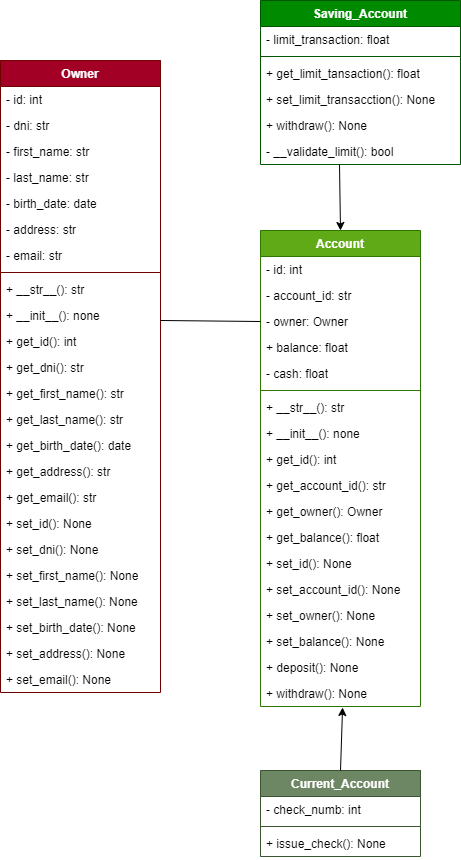

The diagram above was exported from draw.io. Its source (the exported page's mxGraphModel, read from the mxfile embedded in the PNG):
<mxGraphModel dx="1123" dy="787" grid="1" gridSize="10" guides="1" tooltips="1" connect="1" arrows="1" fold="1" page="1" pageScale="1" pageWidth="827" pageHeight="1169" math="0" shadow="0">
  <root>
    <mxCell id="0" />
    <mxCell id="1" parent="0" />
    <mxCell id="5" value="Owner" style="swimlane;fontStyle=1;align=center;verticalAlign=top;childLayout=stackLayout;horizontal=1;startSize=26;horizontalStack=0;resizeParent=1;resizeParentMax=0;resizeLast=0;collapsible=1;marginBottom=0;fillColor=#a20025;fontColor=#ffffff;strokeColor=#6F0000;" parent="1" vertex="1">
      <mxGeometry x="90" y="100" width="160" height="632" as="geometry" />
    </mxCell>
    <mxCell id="6" value="- id: int" style="text;strokeColor=none;fillColor=none;align=left;verticalAlign=top;spacingLeft=4;spacingRight=4;overflow=hidden;rotatable=0;points=[[0,0.5],[1,0.5]];portConstraint=eastwest;" parent="5" vertex="1">
      <mxGeometry y="26" width="160" height="26" as="geometry" />
    </mxCell>
    <mxCell id="7" value="- dni: str" style="text;strokeColor=none;fillColor=none;align=left;verticalAlign=top;spacingLeft=4;spacingRight=4;overflow=hidden;rotatable=0;points=[[0,0.5],[1,0.5]];portConstraint=eastwest;" parent="5" vertex="1">
      <mxGeometry y="52" width="160" height="26" as="geometry" />
    </mxCell>
    <mxCell id="8" value="- first_name: str" style="text;strokeColor=none;fillColor=none;align=left;verticalAlign=top;spacingLeft=4;spacingRight=4;overflow=hidden;rotatable=0;points=[[0,0.5],[1,0.5]];portConstraint=eastwest;" parent="5" vertex="1">
      <mxGeometry y="78" width="160" height="26" as="geometry" />
    </mxCell>
    <mxCell id="9" value="- last_name: str" style="text;strokeColor=none;fillColor=none;align=left;verticalAlign=top;spacingLeft=4;spacingRight=4;overflow=hidden;rotatable=0;points=[[0,0.5],[1,0.5]];portConstraint=eastwest;" parent="5" vertex="1">
      <mxGeometry y="104" width="160" height="26" as="geometry" />
    </mxCell>
    <mxCell id="10" value="- birth_date: date" style="text;strokeColor=none;fillColor=none;align=left;verticalAlign=top;spacingLeft=4;spacingRight=4;overflow=hidden;rotatable=0;points=[[0,0.5],[1,0.5]];portConstraint=eastwest;" parent="5" vertex="1">
      <mxGeometry y="130" width="160" height="26" as="geometry" />
    </mxCell>
    <mxCell id="11" value="- address: str" style="text;strokeColor=none;fillColor=none;align=left;verticalAlign=top;spacingLeft=4;spacingRight=4;overflow=hidden;rotatable=0;points=[[0,0.5],[1,0.5]];portConstraint=eastwest;" parent="5" vertex="1">
      <mxGeometry y="156" width="160" height="26" as="geometry" />
    </mxCell>
    <mxCell id="12" value="- email: str" style="text;strokeColor=none;fillColor=none;align=left;verticalAlign=top;spacingLeft=4;spacingRight=4;overflow=hidden;rotatable=0;points=[[0,0.5],[1,0.5]];portConstraint=eastwest;" parent="5" vertex="1">
      <mxGeometry y="182" width="160" height="26" as="geometry" />
    </mxCell>
    <mxCell id="14" value="" style="line;strokeWidth=1;fillColor=none;align=left;verticalAlign=middle;spacingTop=-1;spacingLeft=3;spacingRight=3;rotatable=0;labelPosition=right;points=[];portConstraint=eastwest;strokeColor=inherit;" parent="5" vertex="1">
      <mxGeometry y="208" width="160" height="8" as="geometry" />
    </mxCell>
    <mxCell id="15" value="+ __str__(): str" style="text;strokeColor=none;fillColor=none;align=left;verticalAlign=top;spacingLeft=4;spacingRight=4;overflow=hidden;rotatable=0;points=[[0,0.5],[1,0.5]];portConstraint=eastwest;" parent="5" vertex="1">
      <mxGeometry y="216" width="160" height="26" as="geometry" />
    </mxCell>
    <mxCell id="16" value="+ __init__(): none" style="text;strokeColor=none;fillColor=none;align=left;verticalAlign=top;spacingLeft=4;spacingRight=4;overflow=hidden;rotatable=0;points=[[0,0.5],[1,0.5]];portConstraint=eastwest;" parent="5" vertex="1">
      <mxGeometry y="242" width="160" height="26" as="geometry" />
    </mxCell>
    <mxCell id="17" value="+ get_id(): int" style="text;strokeColor=none;fillColor=none;align=left;verticalAlign=top;spacingLeft=4;spacingRight=4;overflow=hidden;rotatable=0;points=[[0,0.5],[1,0.5]];portConstraint=eastwest;" parent="5" vertex="1">
      <mxGeometry y="268" width="160" height="26" as="geometry" />
    </mxCell>
    <mxCell id="18" value="+ get_dni(): str" style="text;strokeColor=none;fillColor=none;align=left;verticalAlign=top;spacingLeft=4;spacingRight=4;overflow=hidden;rotatable=0;points=[[0,0.5],[1,0.5]];portConstraint=eastwest;" parent="5" vertex="1">
      <mxGeometry y="294" width="160" height="26" as="geometry" />
    </mxCell>
    <mxCell id="19" value="+ get_first_name(): str" style="text;strokeColor=none;fillColor=none;align=left;verticalAlign=top;spacingLeft=4;spacingRight=4;overflow=hidden;rotatable=0;points=[[0,0.5],[1,0.5]];portConstraint=eastwest;" parent="5" vertex="1">
      <mxGeometry y="320" width="160" height="26" as="geometry" />
    </mxCell>
    <mxCell id="20" value="+ get_last_name(): str" style="text;strokeColor=none;fillColor=none;align=left;verticalAlign=top;spacingLeft=4;spacingRight=4;overflow=hidden;rotatable=0;points=[[0,0.5],[1,0.5]];portConstraint=eastwest;" parent="5" vertex="1">
      <mxGeometry y="346" width="160" height="26" as="geometry" />
    </mxCell>
    <mxCell id="21" value="+ get_birth_date(): date" style="text;strokeColor=none;fillColor=none;align=left;verticalAlign=top;spacingLeft=4;spacingRight=4;overflow=hidden;rotatable=0;points=[[0,0.5],[1,0.5]];portConstraint=eastwest;" parent="5" vertex="1">
      <mxGeometry y="372" width="160" height="26" as="geometry" />
    </mxCell>
    <mxCell id="22" value="+ get_address(): str" style="text;strokeColor=none;fillColor=none;align=left;verticalAlign=top;spacingLeft=4;spacingRight=4;overflow=hidden;rotatable=0;points=[[0,0.5],[1,0.5]];portConstraint=eastwest;" parent="5" vertex="1">
      <mxGeometry y="398" width="160" height="26" as="geometry" />
    </mxCell>
    <mxCell id="23" value="+ get_email(): str" style="text;strokeColor=none;fillColor=none;align=left;verticalAlign=top;spacingLeft=4;spacingRight=4;overflow=hidden;rotatable=0;points=[[0,0.5],[1,0.5]];portConstraint=eastwest;" parent="5" vertex="1">
      <mxGeometry y="424" width="160" height="26" as="geometry" />
    </mxCell>
    <mxCell id="25" value="+ set_id(): None" style="text;strokeColor=none;fillColor=none;align=left;verticalAlign=top;spacingLeft=4;spacingRight=4;overflow=hidden;rotatable=0;points=[[0,0.5],[1,0.5]];portConstraint=eastwest;" parent="5" vertex="1">
      <mxGeometry y="450" width="160" height="26" as="geometry" />
    </mxCell>
    <mxCell id="26" value="+ set_dni(): None" style="text;strokeColor=none;fillColor=none;align=left;verticalAlign=top;spacingLeft=4;spacingRight=4;overflow=hidden;rotatable=0;points=[[0,0.5],[1,0.5]];portConstraint=eastwest;" parent="5" vertex="1">
      <mxGeometry y="476" width="160" height="26" as="geometry" />
    </mxCell>
    <mxCell id="27" value="+ set_first_name(): None" style="text;strokeColor=none;fillColor=none;align=left;verticalAlign=top;spacingLeft=4;spacingRight=4;overflow=hidden;rotatable=0;points=[[0,0.5],[1,0.5]];portConstraint=eastwest;" parent="5" vertex="1">
      <mxGeometry y="502" width="160" height="26" as="geometry" />
    </mxCell>
    <mxCell id="28" value="+ set_last_name(): None" style="text;strokeColor=none;fillColor=none;align=left;verticalAlign=top;spacingLeft=4;spacingRight=4;overflow=hidden;rotatable=0;points=[[0,0.5],[1,0.5]];portConstraint=eastwest;" parent="5" vertex="1">
      <mxGeometry y="528" width="160" height="26" as="geometry" />
    </mxCell>
    <mxCell id="29" value="+ set_birth_date(): None" style="text;strokeColor=none;fillColor=none;align=left;verticalAlign=top;spacingLeft=4;spacingRight=4;overflow=hidden;rotatable=0;points=[[0,0.5],[1,0.5]];portConstraint=eastwest;" parent="5" vertex="1">
      <mxGeometry y="554" width="160" height="26" as="geometry" />
    </mxCell>
    <mxCell id="30" value="+ set_address(): None" style="text;strokeColor=none;fillColor=none;align=left;verticalAlign=top;spacingLeft=4;spacingRight=4;overflow=hidden;rotatable=0;points=[[0,0.5],[1,0.5]];portConstraint=eastwest;" parent="5" vertex="1">
      <mxGeometry y="580" width="160" height="26" as="geometry" />
    </mxCell>
    <mxCell id="31" value="+ set_email(): None" style="text;strokeColor=none;fillColor=none;align=left;verticalAlign=top;spacingLeft=4;spacingRight=4;overflow=hidden;rotatable=0;points=[[0,0.5],[1,0.5]];portConstraint=eastwest;" parent="5" vertex="1">
      <mxGeometry y="606" width="160" height="26" as="geometry" />
    </mxCell>
    <mxCell id="33" value="Account" style="swimlane;fontStyle=1;align=center;verticalAlign=top;childLayout=stackLayout;horizontal=1;startSize=26;horizontalStack=0;resizeParent=1;resizeParentMax=0;resizeLast=0;collapsible=1;marginBottom=0;fillColor=#60a917;fontColor=#ffffff;strokeColor=#2D7600;" parent="1" vertex="1">
      <mxGeometry x="350" y="270" width="160" height="476" as="geometry" />
    </mxCell>
    <mxCell id="34" value="- id: int" style="text;strokeColor=none;fillColor=none;align=left;verticalAlign=top;spacingLeft=4;spacingRight=4;overflow=hidden;rotatable=0;points=[[0,0.5],[1,0.5]];portConstraint=eastwest;" parent="33" vertex="1">
      <mxGeometry y="26" width="160" height="26" as="geometry" />
    </mxCell>
    <mxCell id="35" value="- account_id: str" style="text;strokeColor=none;fillColor=none;align=left;verticalAlign=top;spacingLeft=4;spacingRight=4;overflow=hidden;rotatable=0;points=[[0,0.5],[1,0.5]];portConstraint=eastwest;" parent="33" vertex="1">
      <mxGeometry y="52" width="160" height="26" as="geometry" />
    </mxCell>
    <mxCell id="39" value="- owner: Owner" style="text;strokeColor=none;fillColor=none;align=left;verticalAlign=top;spacingLeft=4;spacingRight=4;overflow=hidden;rotatable=0;points=[[0,0.5],[1,0.5]];portConstraint=eastwest;" parent="33" vertex="1">
      <mxGeometry y="78" width="160" height="26" as="geometry" />
    </mxCell>
    <mxCell id="40" value="+ balance: float" style="text;strokeColor=none;fillColor=none;align=left;verticalAlign=top;spacingLeft=4;spacingRight=4;overflow=hidden;rotatable=0;points=[[0,0.5],[1,0.5]];portConstraint=eastwest;" parent="33" vertex="1">
      <mxGeometry y="104" width="160" height="26" as="geometry" />
    </mxCell>
    <mxCell id="96" value="- cash: float" style="text;strokeColor=none;fillColor=none;align=left;verticalAlign=top;spacingLeft=4;spacingRight=4;overflow=hidden;rotatable=0;points=[[0,0.5],[1,0.5]];portConstraint=eastwest;" parent="33" vertex="1">
      <mxGeometry y="130" width="160" height="26" as="geometry" />
    </mxCell>
    <mxCell id="41" value="" style="line;strokeWidth=1;fillColor=none;align=left;verticalAlign=middle;spacingTop=-1;spacingLeft=3;spacingRight=3;rotatable=0;labelPosition=right;points=[];portConstraint=eastwest;strokeColor=inherit;" parent="33" vertex="1">
      <mxGeometry y="156" width="160" height="8" as="geometry" />
    </mxCell>
    <mxCell id="42" value="+ __str__(): str" style="text;strokeColor=none;fillColor=none;align=left;verticalAlign=top;spacingLeft=4;spacingRight=4;overflow=hidden;rotatable=0;points=[[0,0.5],[1,0.5]];portConstraint=eastwest;" parent="33" vertex="1">
      <mxGeometry y="164" width="160" height="26" as="geometry" />
    </mxCell>
    <mxCell id="43" value="+ __init__(): none" style="text;strokeColor=none;fillColor=none;align=left;verticalAlign=top;spacingLeft=4;spacingRight=4;overflow=hidden;rotatable=0;points=[[0,0.5],[1,0.5]];portConstraint=eastwest;" parent="33" vertex="1">
      <mxGeometry y="190" width="160" height="26" as="geometry" />
    </mxCell>
    <mxCell id="44" value="+ get_id(): int" style="text;strokeColor=none;fillColor=none;align=left;verticalAlign=top;spacingLeft=4;spacingRight=4;overflow=hidden;rotatable=0;points=[[0,0.5],[1,0.5]];portConstraint=eastwest;" parent="33" vertex="1">
      <mxGeometry y="216" width="160" height="26" as="geometry" />
    </mxCell>
    <mxCell id="45" value="+ get_account_id(): str" style="text;strokeColor=none;fillColor=none;align=left;verticalAlign=top;spacingLeft=4;spacingRight=4;overflow=hidden;rotatable=0;points=[[0,0.5],[1,0.5]];portConstraint=eastwest;" parent="33" vertex="1">
      <mxGeometry y="242" width="160" height="26" as="geometry" />
    </mxCell>
    <mxCell id="46" value="+ get_owner(): Owner" style="text;strokeColor=none;fillColor=none;align=left;verticalAlign=top;spacingLeft=4;spacingRight=4;overflow=hidden;rotatable=0;points=[[0,0.5],[1,0.5]];portConstraint=eastwest;" parent="33" vertex="1">
      <mxGeometry y="268" width="160" height="26" as="geometry" />
    </mxCell>
    <mxCell id="47" value="+ get_balance(): float" style="text;strokeColor=none;fillColor=none;align=left;verticalAlign=top;spacingLeft=4;spacingRight=4;overflow=hidden;rotatable=0;points=[[0,0.5],[1,0.5]];portConstraint=eastwest;" parent="33" vertex="1">
      <mxGeometry y="294" width="160" height="26" as="geometry" />
    </mxCell>
    <mxCell id="97" value="+ set_id(): None" style="text;strokeColor=none;fillColor=none;align=left;verticalAlign=top;spacingLeft=4;spacingRight=4;overflow=hidden;rotatable=0;points=[[0,0.5],[1,0.5]];portConstraint=eastwest;" parent="33" vertex="1">
      <mxGeometry y="320" width="160" height="26" as="geometry" />
    </mxCell>
    <mxCell id="99" value="+ set_account_id(): None" style="text;strokeColor=none;fillColor=none;align=left;verticalAlign=top;spacingLeft=4;spacingRight=4;overflow=hidden;rotatable=0;points=[[0,0.5],[1,0.5]];portConstraint=eastwest;" parent="33" vertex="1">
      <mxGeometry y="346" width="160" height="26" as="geometry" />
    </mxCell>
    <mxCell id="100" value="+ set_owner(): None" style="text;strokeColor=none;fillColor=none;align=left;verticalAlign=top;spacingLeft=4;spacingRight=4;overflow=hidden;rotatable=0;points=[[0,0.5],[1,0.5]];portConstraint=eastwest;" parent="33" vertex="1">
      <mxGeometry y="372" width="160" height="26" as="geometry" />
    </mxCell>
    <mxCell id="102" value="+ set_balance(): None" style="text;strokeColor=none;fillColor=none;align=left;verticalAlign=top;spacingLeft=4;spacingRight=4;overflow=hidden;rotatable=0;points=[[0,0.5],[1,0.5]];portConstraint=eastwest;" parent="33" vertex="1">
      <mxGeometry y="398" width="160" height="26" as="geometry" />
    </mxCell>
    <mxCell id="103" value="+ deposit(): None" style="text;strokeColor=none;fillColor=none;align=left;verticalAlign=top;spacingLeft=4;spacingRight=4;overflow=hidden;rotatable=0;points=[[0,0.5],[1,0.5]];portConstraint=eastwest;" parent="33" vertex="1">
      <mxGeometry y="424" width="160" height="26" as="geometry" />
    </mxCell>
    <mxCell id="104" value="+ withdraw(): None" style="text;strokeColor=none;fillColor=none;align=left;verticalAlign=top;spacingLeft=4;spacingRight=4;overflow=hidden;rotatable=0;points=[[0,0.5],[1,0.5]];portConstraint=eastwest;" parent="33" vertex="1">
      <mxGeometry y="450" width="160" height="26" as="geometry" />
    </mxCell>
    <mxCell id="58" value="Saving_Account" style="swimlane;fontStyle=1;align=center;verticalAlign=top;childLayout=stackLayout;horizontal=1;startSize=26;horizontalStack=0;resizeParent=1;resizeParentMax=0;resizeLast=0;collapsible=1;marginBottom=0;fillColor=#008a00;fontColor=#ffffff;strokeColor=#005700;" parent="1" vertex="1">
      <mxGeometry x="350" y="40" width="200" height="164" as="geometry" />
    </mxCell>
    <mxCell id="62" value="- limit_transaction: float" style="text;strokeColor=none;fillColor=none;align=left;verticalAlign=top;spacingLeft=4;spacingRight=4;overflow=hidden;rotatable=0;points=[[0,0.5],[1,0.5]];portConstraint=eastwest;" parent="58" vertex="1">
      <mxGeometry y="26" width="200" height="26" as="geometry" />
    </mxCell>
    <mxCell id="63" value="" style="line;strokeWidth=1;fillColor=none;align=left;verticalAlign=middle;spacingTop=-1;spacingLeft=3;spacingRight=3;rotatable=0;labelPosition=right;points=[];portConstraint=eastwest;strokeColor=inherit;" parent="58" vertex="1">
      <mxGeometry y="52" width="200" height="8" as="geometry" />
    </mxCell>
    <mxCell id="67" value="+ get_limit_tansaction(): float" style="text;strokeColor=none;fillColor=none;align=left;verticalAlign=top;spacingLeft=4;spacingRight=4;overflow=hidden;rotatable=0;points=[[0,0.5],[1,0.5]];portConstraint=eastwest;" parent="58" vertex="1">
      <mxGeometry y="60" width="200" height="26" as="geometry" />
    </mxCell>
    <mxCell id="68" value="+ set_limit_transacction(): None" style="text;strokeColor=none;fillColor=none;align=left;verticalAlign=top;spacingLeft=4;spacingRight=4;overflow=hidden;rotatable=0;points=[[0,0.5],[1,0.5]];portConstraint=eastwest;" parent="58" vertex="1">
      <mxGeometry y="86" width="200" height="26" as="geometry" />
    </mxCell>
    <mxCell id="105" value="+ withdraw(): None" style="text;strokeColor=none;fillColor=none;align=left;verticalAlign=top;spacingLeft=4;spacingRight=4;overflow=hidden;rotatable=0;points=[[0,0.5],[1,0.5]];portConstraint=eastwest;" parent="58" vertex="1">
      <mxGeometry y="112" width="200" height="26" as="geometry" />
    </mxCell>
    <mxCell id="89" value="- __validate_limit(): bool" style="text;strokeColor=none;fillColor=none;align=left;verticalAlign=top;spacingLeft=4;spacingRight=4;overflow=hidden;rotatable=0;points=[[0,0.5],[1,0.5]];portConstraint=eastwest;" parent="58" vertex="1">
      <mxGeometry y="138" width="200" height="26" as="geometry" />
    </mxCell>
    <mxCell id="70" value="Current_Account" style="swimlane;fontStyle=1;align=center;verticalAlign=top;childLayout=stackLayout;horizontal=1;startSize=26;horizontalStack=0;resizeParent=1;resizeParentMax=0;resizeLast=0;collapsible=1;marginBottom=0;fillColor=#6d8764;fontColor=#ffffff;strokeColor=#3A5431;" parent="1" vertex="1">
      <mxGeometry x="350" y="810" width="160" height="86" as="geometry" />
    </mxCell>
    <mxCell id="72" value="- check_numb: int" style="text;strokeColor=none;fillColor=none;align=left;verticalAlign=top;spacingLeft=4;spacingRight=4;overflow=hidden;rotatable=0;points=[[0,0.5],[1,0.5]];portConstraint=eastwest;" parent="70" vertex="1">
      <mxGeometry y="26" width="160" height="26" as="geometry" />
    </mxCell>
    <mxCell id="75" value="" style="line;strokeWidth=1;fillColor=none;align=left;verticalAlign=middle;spacingTop=-1;spacingLeft=3;spacingRight=3;rotatable=0;labelPosition=right;points=[];portConstraint=eastwest;strokeColor=inherit;" parent="70" vertex="1">
      <mxGeometry y="52" width="160" height="8" as="geometry" />
    </mxCell>
    <mxCell id="79" value="+ issue_check(): None" style="text;strokeColor=none;fillColor=none;align=left;verticalAlign=top;spacingLeft=4;spacingRight=4;overflow=hidden;rotatable=0;points=[[0,0.5],[1,0.5]];portConstraint=eastwest;" parent="70" vertex="1">
      <mxGeometry y="60" width="160" height="26" as="geometry" />
    </mxCell>
    <mxCell id="93" value="" style="endArrow=classic;html=1;entryX=0.5;entryY=0;entryDx=0;entryDy=0;exitX=0.395;exitY=1;exitDx=0;exitDy=0;exitPerimeter=0;" parent="1" target="33" edge="1" source="89">
      <mxGeometry width="50" height="50" relative="1" as="geometry">
        <mxPoint x="610" y="247" as="sourcePoint" />
        <mxPoint x="520" y="249" as="targetPoint" />
      </mxGeometry>
    </mxCell>
    <mxCell id="94" value="" style="endArrow=classic;html=1;exitX=0.5;exitY=0;exitDx=0;exitDy=0;entryX=0.513;entryY=1.038;entryDx=0;entryDy=0;entryPerimeter=0;" parent="1" source="70" target="104" edge="1">
      <mxGeometry width="50" height="50" relative="1" as="geometry">
        <mxPoint x="590" y="251" as="sourcePoint" />
        <mxPoint x="440" y="750" as="targetPoint" />
      </mxGeometry>
    </mxCell>
    <mxCell id="95" value="" style="endArrow=none;html=1;exitX=1;exitY=-0.308;exitDx=0;exitDy=0;entryX=0;entryY=0.5;entryDx=0;entryDy=0;exitPerimeter=0;" parent="1" edge="1" target="39" source="17">
      <mxGeometry width="50" height="50" relative="1" as="geometry">
        <mxPoint x="300" y="290" as="sourcePoint" />
        <mxPoint x="350" y="243" as="targetPoint" />
      </mxGeometry>
    </mxCell>
  </root>
</mxGraphModel>